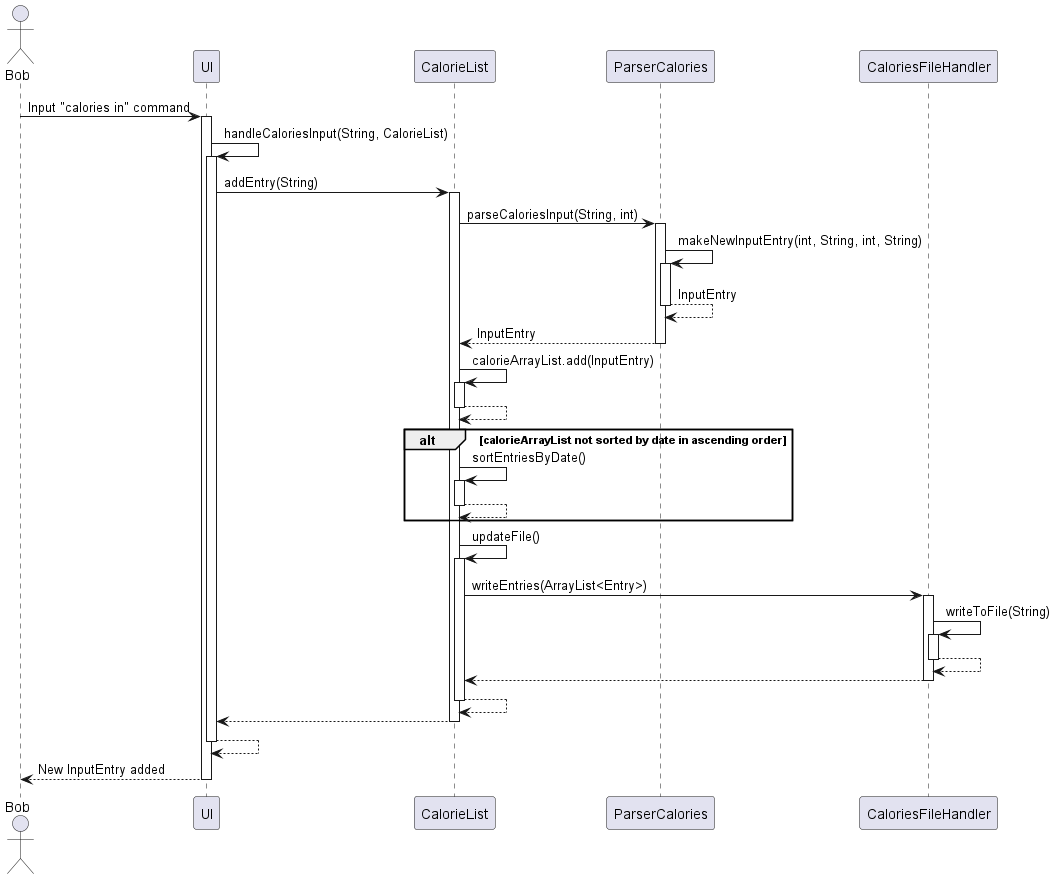

The diagram above was rendered by PlantUML. Its source (embedded in the PNG):
@startuml
actor Bob
Bob -> UI: Input "calories in" command
activate UI

UI -> UI: handleCaloriesInput(String, CalorieList)
activate UI

UI -> CalorieList: addEntry(String)
activate CalorieList

CalorieList -> ParserCalories: parseCaloriesInput(String, int)
activate ParserCalories

ParserCalories -> ParserCalories : makeNewInputEntry(int, String, int, String)
activate ParserCalories

return InputEntry
return InputEntry

CalorieList -> CalorieList: calorieArrayList.add(InputEntry)
activate CalorieList
return



alt calorieArrayList not sorted by date in ascending order
    CalorieList -> CalorieList : sortEntriesByDate()
    activate CalorieList
    return
end

CalorieList -> CalorieList: updateFile()
activate CalorieList

CalorieList -> CaloriesFileHandler : writeEntries(ArrayList<Entry>)
activate CaloriesFileHandler
CaloriesFileHandler -> CaloriesFileHandler : writeToFile(String)
activate CaloriesFileHandler
return
return

return
return
return
return New InputEntry added

@enduml